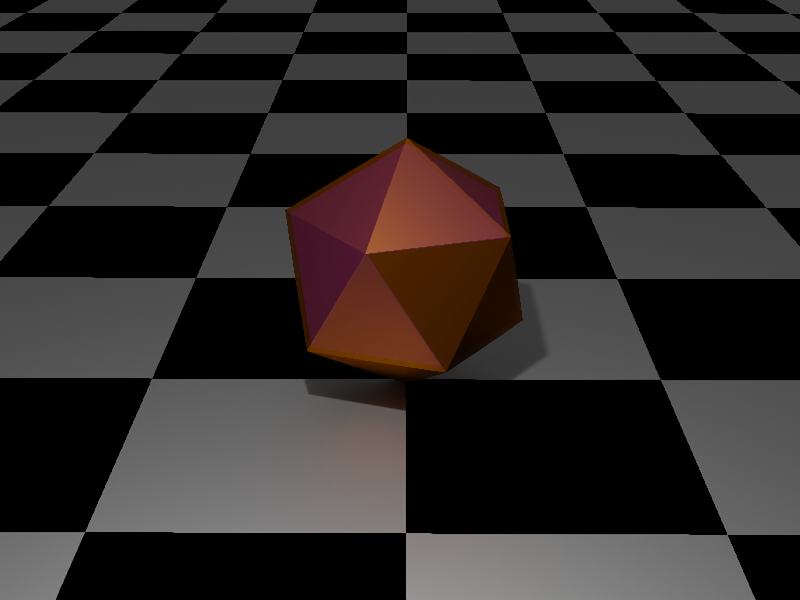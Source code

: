 # Source: DiceRoll.blend  (saved by Blender 3.0.25; exported with 4.5.12 LTS)
import bpy
from mathutils import Matrix  # noqa: F401  (used for matrix-valued properties, if any)

bpy.ops.wm.read_factory_settings(use_empty=True)
scene = bpy.context.scene
scene.name = 'Scene'

# ---- collections
col_collection = bpy.data.collections.new('Collection'); scene.collection.children.link(col_collection)

# ---- images (referenced by path relative to the original .blend; pixels are not part of the script)
import os
ASSET_DIR = os.environ.get("B2B_ASSET_DIR", "")  # directory of the original .blend (textures are referenced by path, not embedded)
HERE = os.path.dirname(os.path.abspath(__file__))  # packed textures are extracted next to this script under _unpacked/

def load_image(name, relpath, width, height, colorspace="sRGB"):
    """Load a texture the original file referenced (path relative to the .blend, or extracted next to this script)."""
    p = next((c for c in (os.path.join(HERE, relpath), os.path.join(ASSET_DIR, relpath)) if relpath and os.path.exists(c)), "")
    if p:
        img = bpy.data.images.load(p, check_existing=True)
        img.name = name
    else:  # same state as the original file: an image datablock whose file is absent (Cycles renders it pink)
        img = bpy.data.images.new(name, width, height)
        img.source = "FILE"
        img.filepath = "//" + (relpath or name)
    img.colorspace_settings.name = colorspace
    return img
img_marble014_2k_color_jpg = load_image('Marble014_2K_Color.jpg', 'Marble014_2K_Color.jpg', 1024, 1024, 'sRGB')
img_marble014_2k_roughness_jpg = load_image('Marble014_2K_Roughness.jpg', 'Marble014_2K_Roughness.jpg', 1024, 1024, 'sRGB')
img_marble014_2k_displacement_jpg = load_image('Marble014_2K_Displacement.jpg', 'Marble014_2K_Displacement.jpg', 1024, 1024, 'sRGB')
img_marble014_2k_normaldx_jpg = load_image('Marble014_2K_NormalDX.jpg', 'Marble014_2K_NormalDX.jpg', 1024, 1024, 'sRGB')
img_braille_png = load_image('braille.png', 'braille.png', 1024, 1024, 'sRGB')

# ---- materials (node trees are filled in below, after node groups)
mat_material_001 = bpy.data.materials.new('Material.001')
mat_material_001.displacement_method = 'DISPLACEMENT'
mat_material_003 = bpy.data.materials.new('Material.003')
mat_material_003.displacement_method = 'DISPLACEMENT'
mat_material_002 = bpy.data.materials.new('Material.002')

# ---- material node trees
mat_material_001.use_nodes = True; mat_material_001.node_tree.nodes.clear()
_N = mat_material_001.node_tree.nodes; _L = mat_material_001.node_tree.links
n0 = _N.new('ShaderNodeTexImage'); n0.name = 'Image Texture'; n0.location = (-284, 290)
n0.hide = True
n0.image = img_marble014_2k_color_jpg
n1 = _N.new('ShaderNodeTexImage'); n1.name = 'Image Texture.002'; n1.location = (-284, 290)
n1.hide = True
n1.image = img_marble014_2k_color_jpg
n2 = _N.new('ShaderNodeTexImage'); n2.name = 'Image Texture.001'; n2.location = (-322, 135)
n2.hide = True
n2.image = img_marble014_2k_roughness_jpg
n3 = _N.new('ShaderNodeDisplacement'); n3.name = 'Displacement'; n3.location = (245, -5)
n3.inputs[2].default_value = 0.03
n4 = _N.new('ShaderNodeOutputMaterial'); n4.name = 'Material Output'; n4.location = (473, 276)
n5 = _N.new('ShaderNodeTexImage'); n5.name = 'Image Texture.004'; n5.location = (-48, -49)
n5.image = img_marble014_2k_displacement_jpg
n6 = _N.new('ShaderNodeTexImage'); n6.name = 'Image Texture.003'; n6.location = (-343, 45)
n6.hide = True
n6.image = img_marble014_2k_normaldx_jpg
n7 = _N.new('ShaderNodeMapping'); n7.name = 'Mapping'; n7.location = (-567, 197)
n7.width = 113
n8 = _N.new('ShaderNodeTexCoord'); n8.name = 'Texture Coordinate'; n8.location = (-794, 138)
n9 = _N.new('ShaderNodeBsdfPrincipled'); n9.name = 'Principled BSDF'; n9.location = (33, 713)
n9.distribution = 'GGX'
n9.subsurface_method = 'RANDOM_WALK_SKIN'
n9.inputs[3].default_value = 1.45
n9.inputs[27].default_value = (0.0, 0.0, 0.0, 1.0)
n9.inputs[28].default_value = 1.0
_L.new(n9.outputs[0], n4.inputs[0])
_L.new(n0.outputs[0], n9.inputs[0])
_L.new(n2.outputs[0], n9.inputs[2])
_L.new(n6.outputs[0], n9.inputs[5])
_L.new(n3.outputs[0], n4.inputs[2])
_L.new(n5.outputs[0], n3.inputs[0])
_L.new(n7.outputs[0], n1.inputs[0])
_L.new(n7.outputs[0], n2.inputs[0])
_L.new(n7.outputs[0], n6.inputs[0])
_L.new(n7.outputs[0], n5.inputs[0])
_L.new(n8.outputs[0], n7.inputs[0])
n4.is_active_output = True
mat_material_003.use_nodes = True; mat_material_003.node_tree.nodes.clear()
_N = mat_material_003.node_tree.nodes; _L = mat_material_003.node_tree.links
n0 = _N.new('ShaderNodeMapping'); n0.name = 'Mapping'; n0.location = (-567, 197)
n0.width = 113
n1 = _N.new('ShaderNodeTexCoord'); n1.name = 'Texture Coordinate'; n1.location = (-794, 138)
n2 = _N.new('ShaderNodeTexImage'); n2.name = 'Image Texture.004'; n2.location = (-535, 356)
n2.image = img_braille_png
n3 = _N.new('ShaderNodeBsdfTransparent'); n3.name = 'Transparent BSDF'; n3.location = (79, 481)
n4 = _N.new('ShaderNodeDisplacement'); n4.name = 'Displacement'; n4.location = (176, 80)
n4.inputs[2].default_value = 0.1
n5 = _N.new('ShaderNodeValToRGB'); n5.name = 'ColorRamp'; n5.location = (-247, 615)
while len(n5.color_ramp.elements) > 1: n5.color_ramp.elements.remove(n5.color_ramp.elements[-1])
n5.color_ramp.elements[0].position = 0.0; n5.color_ramp.elements[0].color = (1.0, 1.0, 1.0, 0.0)
_e = n5.color_ramp.elements.new(1.0); _e.color = (0.0, 0.0, 0.0, 1.0)
n6 = _N.new('ShaderNodeBsdfAnisotropic'); n6.name = 'Glossy BSDF'; n6.location = (-19, 213)
n6.distribution = 'GGX'
n6.inputs[0].default_value = (1.0, 0.2658, 0.0, 1.0)
n7 = _N.new('ShaderNodeMixShader'); n7.name = 'Mix Shader'; n7.location = (283, 331)
n8 = _N.new('ShaderNodeOutputMaterial'); n8.name = 'Material Output'; n8.location = (688, 217)
n9 = _N.new('ShaderNodeEmission'); n9.name = 'Emission'; n9.location = (564, 354)
_L.new(n4.outputs[0], n8.inputs[2])
_L.new(n0.outputs[0], n2.inputs[0])
_L.new(n6.outputs[0], n7.inputs[1])
_L.new(n7.outputs[0], n8.inputs[0])
_L.new(n1.outputs[2], n0.inputs[0])
_L.new(n2.outputs[0], n5.inputs[0])
_L.new(n3.outputs[0], n7.inputs[2])
_L.new(n5.outputs[0], n7.inputs[0])
_L.new(n5.outputs[1], n3.inputs[0])
_L.new(n5.outputs[0], n4.inputs[0])
n8.is_active_output = True
mat_material_002.use_nodes = True; mat_material_002.node_tree.nodes.clear()
_N = mat_material_002.node_tree.nodes; _L = mat_material_002.node_tree.links
n0 = _N.new('ShaderNodeOutputMaterial'); n0.name = 'Material Output'; n0.location = (300, 300)
n1 = _N.new('ShaderNodeTexChecker'); n1.name = 'Checker Texture'; n1.location = (-198, 235)
n1.inputs[2].default_value = (0.0, 0.0, 0.0, 1.0)
n1.inputs[3].default_value = 500.0
n2 = _N.new('ShaderNodeBsdfAnisotropic'); n2.name = 'Glossy BSDF'; n2.location = (73, 285)
n2.distribution = 'GGX'
_L.new(n2.outputs[0], n0.inputs[0])
_L.new(n1.outputs[0], n2.inputs[0])
n0.is_active_output = True

# ---- world
world_world = bpy.data.worlds.new('World'); scene.world = world_world
world_world.use_nodes = True; world_world.node_tree.nodes.clear()
_N = world_world.node_tree.nodes; _L = world_world.node_tree.links
n0 = _N.new('ShaderNodeOutputWorld'); n0.name = 'World Output'; n0.location = (300, 300)
n1 = _N.new('ShaderNodeBackground'); n1.name = 'Background'; n1.location = (10, 300)
n1.inputs[0].default_value = (0.05088, 0.05088, 0.05088, 1.0)
_L.new(n1.outputs[0], n0.inputs[0])
n0.is_active_output = True
world_world.color = (0.05088, 0.05088, 0.05088)
world_world.use_sun_shadow = False
world_world.sun_shadow_jitter_overblur = 0.0

# ---- cameras
cam_camera = bpy.data.cameras.new('Camera')
cam_camera.clip_end = 100.0
cam_camera.ortho_scale = 7.314

# ---- lights
light_light = bpy.data.lights.new('Light', 'POINT')
light_light.transmission_factor = 0.0
light_light.energy = 1000.0
light_light.shadow_soft_size = 0.1
light_light.shadow_maximum_resolution = 0.006
light_light.use_absolute_resolution = True

# ---- meshes
me_icosphere = bpy.data.meshes.new('Icosphere')
me_icosphere.from_pydata([(0.0, -4.969e-13, -1.0), (0.7237, -0.5258, -0.4473), (-0.2764, -0.8507, -0.4473), (-0.8945, -4.969e-13, -0.4473), (-0.2764, 0.8507, -0.4473), (0.7237, 0.5258, -0.4473), (0.2764, -0.8507, 0.4473), (-0.7237, -0.5258, 0.4473), (-0.7237, 0.5258, 0.4473), (0.2764, 0.8507, 0.4473), (0.8945, -4.969e-13, 0.4473), (0.0, -4.969e-13, 1.0), (4.9e-14, -4.853e-11, -0.9853), (0.7129, -0.518, -0.4406), (-0.2723, -0.8381, -0.4406), (-0.8812, -4.853e-11, -0.4406), (-0.2723, 0.8381, -0.4406), (0.7129, 0.518, -0.4406), (0.2723, -0.8381, 0.4406), (-0.7129, -0.518, 0.4406), (-0.7129, 0.518, 0.4406), (0.2723, 0.8381, 0.4406), (0.8812, -4.853e-11, 0.4406), (4.9e-14, -4.853e-11, 0.9853)], [], [(0, 1, 2), (1, 0, 5), (0, 2, 3), (0, 3, 4), (0, 4, 5), (1, 5, 10), (2, 1, 6), (3, 2, 7), (4, 3, 8), (5, 4, 9), (1, 10, 6), (2, 6, 7), (3, 7, 8), (4, 8, 9), (5, 9, 10), (6, 10, 11), (7, 6, 11), (8, 7, 11), (9, 8, 11), (10, 9, 11), (12, 13, 14), (13, 12, 17), (12, 14, 15), (12, 15, 16), (12, 16, 17), (13, 17, 22), (14, 13, 18), (15, 14, 19), (16, 15, 20), (17, 16, 21), (13, 22, 18), (14, 18, 19), (15, 19, 20), (16, 20, 21), (17, 21, 22), (18, 22, 23), (19, 18, 23), (20, 19, 23), (21, 20, 23), (22, 21, 23)])
me_icosphere.polygons.foreach_set('material_index', [1, 1, 1, 1, 1, 1, 1, 1, 1, 1, 1, 1, 1, 1, 1, 1, 1, 1, 1, 1, 0, 0, 0, 0, 0, 0, 0, 0, 0, 0, 0, 0, 0, 0, 0, 0, 0, 0, 0, 0])
_uv = me_icosphere.uv_layers.new(name='UVMap')
_uv.uv.foreach_set('vector', [1.242, 0.2641, 0.5723, 0.3105, -0.09749, 0.2641, 1.226, 0.5115, 0.5565, 0.5579, -0.1132, 0.5115, -0.1343, 0.8125, 1.205, 0.8125, 0.5354, 0.8589, -0.1223, 0.4107, 1.217, 0.4107, 0.5475, 0.4572, -0.2207, 0.1581, 1.119, 0.1581, 0.4491, 0.2045, 0.4786, 0.1029, -0.1912, 0.05653, 1.148, 0.05653, 0.5467, 0.708, -0.1231, 0.6616, 1.216, 0.6616, -0.1499, 0.9601, 1.19, 0.9601, 0.5198, 1.007, 0.5433, 0.9094, -0.1265, 0.863, 1.213, 0.863, 0.5967, 0.5087, -0.07308, 0.4623, 1.266, 0.4623, 0.5467, 0.7593, -0.1231, 0.7129, 1.216, 0.7129, 1.217, 0.3641, 0.5475, 0.4105, -0.1223, 0.3641, -0.1813, 0.2072, 1.158, 0.2072, 0.4885, 0.2536, 0.5073, 0.656, -0.1625, 0.6096, 1.177, 0.6096, -0.1187, 0.9123, 1.221, 0.9123, 0.5511, 0.9587, 1.242, 0.3082, 0.5723, 0.3546, -0.09749, 0.3082, 1.221, 0.7631, 0.5511, 0.8095, -0.1187, 0.7631, 0.4786, 0.1495, -0.1912, 0.1031, 1.148, 0.1031, 0.4786, 0.05338, -0.1912, 0.006979, 1.148, 0.006979, 0.5171, 0.6084, -0.1526, 0.562, 1.187, 0.562, 8.941e-08, 0.1176, 0.2714, 0.3245, 0.09254, 0.4488, 0.2714, 0.3245, 1.0, 0.1176, 0.5048, 0.2349, 1.0, 0.1176, 1.093, 0.4488, 0.9139, 0.4516, 1.0, 0.1176, 0.9139, 0.4516, 0.7355, 0.3297, 1.0, 0.1176, 0.7355, 0.3297, 0.5048, 0.2349, 0.2714, 0.3245, 0.5048, 0.2349, 0.4139, 0.5484, 0.09254, 0.4488, 0.2714, 0.3245, 0.2355, 0.6703, 0.9139, 0.4516, 1.093, 0.4488, 1.005, 0.7651, 0.7355, 0.3297, 0.9139, 0.4516, 0.7714, 0.6755, 0.5048, 0.2349, 0.7355, 0.3297, 0.5925, 0.5512, 0.2714, 0.3245, 0.4139, 0.5484, 0.2355, 0.6703, 0.09254, 0.4488, 0.2355, 0.6703, 0.00483, 0.7651, 0.9139, 0.4516, 1.005, 0.7651, 0.7714, 0.6755, 0.7355, 0.3297, 0.7714, 0.6755, 0.5925, 0.5512, 0.5048, 0.2349, 0.5925, 0.5512, 0.4139, 0.5484, 0.2355, 0.6703, 0.4139, 0.5484, 0.5, 0.8824, 0.00483, 0.7651, 0.2355, 0.6703, 0.5, 0.8824, 0.7714, 0.6755, 1.005, 0.7651, 0.5, 0.8824, 0.5925, 0.5512, 0.7714, 0.6755, 0.5, 0.8824, 0.4139, 0.5484, 0.5925, 0.5512, 0.5, 0.8824])
me_icosphere.materials.append(mat_material_001)
me_icosphere.materials.append(mat_material_003)
me_icosphere.use_remesh_fix_poles = True
me_icosphere.use_remesh_preserve_attributes = False
me_icosphere.update()
me_plane = bpy.data.meshes.new('Plane')
me_plane.from_pydata([(-1.0, -1.0, 0.0), (1.0, -1.0, 0.0), (-1.0, 1.0, 0.0), (1.0, 1.0, 0.0)], [], [(0, 1, 3, 2)])
_uv = me_plane.uv_layers.new(name='UVMap')
_uv.uv.foreach_set('vector', [0.0, 0.0, 1.0, 0.0, 1.0, 1.0, 0.0, 1.0])
me_plane.materials.append(mat_material_002)
me_plane.use_remesh_fix_poles = True
me_plane.use_remesh_preserve_attributes = False
me_plane.update()

# ---- objects
ob_light = bpy.data.objects.new('Light', light_light)
ob_camera = bpy.data.objects.new('Camera', cam_camera)
ob_icosphere = bpy.data.objects.new('Icosphere', me_icosphere)
ob_plane = bpy.data.objects.new('Plane', me_plane)

# ---- transforms, parenting, visibility, modifiers, constraints
ob_light.location = (0.4836, 3.165, 5.357)
ob_light.rotation_euler = (0.6503, 0.05522, 1.866)
ob_light.lock_rotations_4d = False
ob_light.empty_display_type = 'ARROWS'
ob_light.color = (0.0, 0.0, 0.0, 0.0)
ob_light.lineart.crease_threshold = 0.0
ob_camera.location = (0.0, 8.0, 4.36)
ob_camera.rotation_euler = (1.143, -2.584e-07, 3.148)
ob_camera.scale = (1.0, 1.0, 1.0)
ob_camera.lock_rotations_4d = False
ob_camera.empty_display_type = 'ARROWS'
ob_camera.color = (0.0, 0.0, 0.0, 0.0)
ob_camera.display_type = 'WIRE'
ob_camera.lineart.crease_threshold = 0.0
ob_icosphere.location = (0.0, 0.0, 1.0)
ob_icosphere.scale = (1.015, 1.015, 1.015)
ob_icosphere.cycles.use_adaptive_subdivision = True
_m = ob_icosphere.modifiers.new('Subdivision', 'SUBSURF')
_m.subdivision_type = 'SIMPLE'
ob_plane.location = (0.0, 0.0, 0.0)
ob_plane.scale = (520.0, 520.0, 520.0)

# ---- collection membership
col_collection.objects.link(ob_light)
col_collection.objects.link(ob_camera)
col_collection.objects.link(ob_icosphere)
col_collection.objects.link(ob_plane)

# ---- scene / render settings (as saved in the file)
scene.camera = ob_camera
scene.frame_start = 1; scene.frame_end = 100; scene.frame_set(0)
scene.render.engine = 'CYCLES'
scene.render.image_settings.color_mode = 'RGB'
scene.render.image_settings.compression = 0
scene.render.resolution_x = 320
scene.render.resolution_y = 240
scene.cycles.feature_set = 'EXPERIMENTAL'
scene.cycles.use_denoising = False
scene.cycles.samples = 512
scene.cycles.sampling_pattern = 'TABULATED_SOBOL'
scene.cycles.use_adaptive_sampling = False
scene.cycles.use_light_tree = False
scene.cycles.filter_width = 0.01
scene.cycles.tile_size = 16
scene.view_settings.view_transform = 'Filmic'
bpy.context.view_layer.update()
